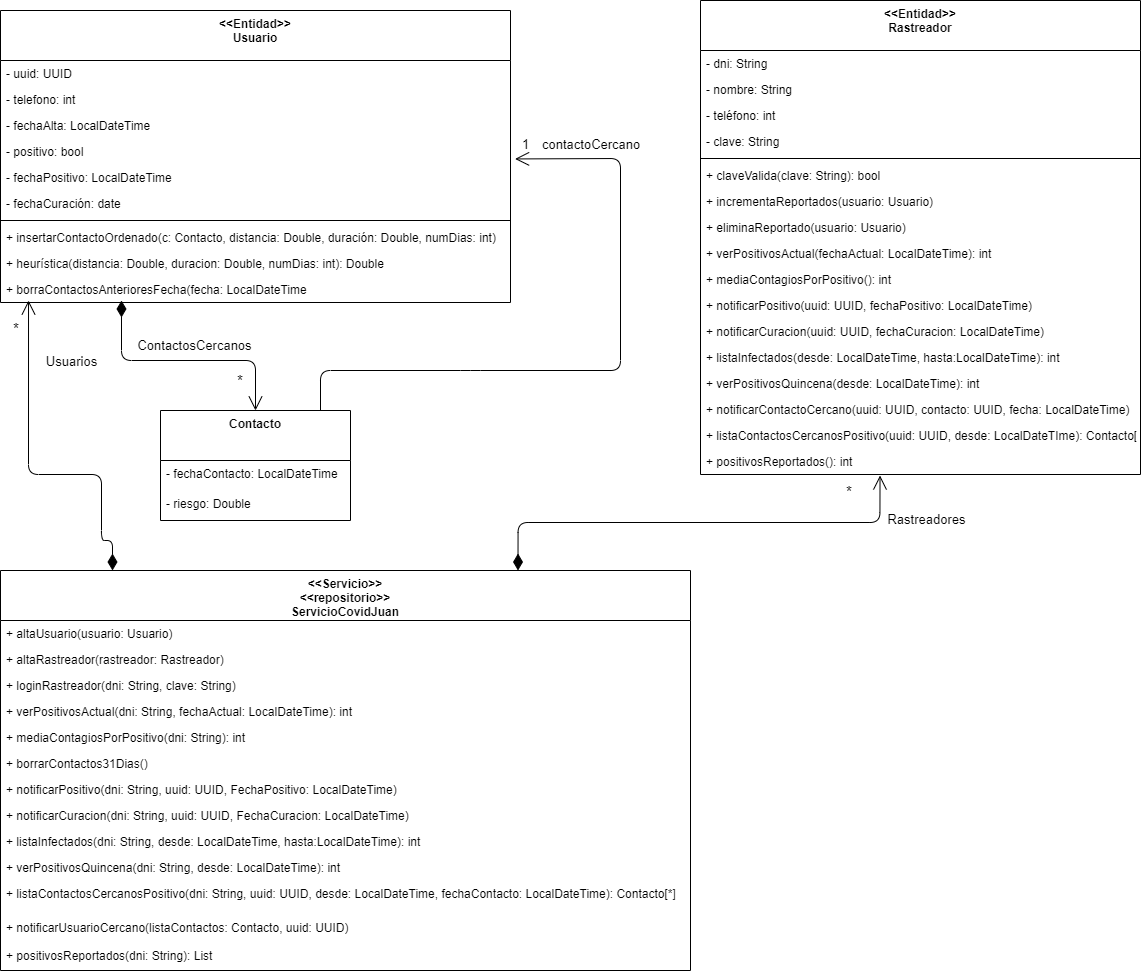

The diagram above was exported from draw.io. Its source (the exported page's mxGraphModel, read from the mxfile embedded in the PNG):
<mxGraphModel dx="1240" dy="643" grid="1" gridSize="10" guides="1" tooltips="1" connect="1" arrows="1" fold="1" page="1" pageScale="1" pageWidth="827" pageHeight="1169" math="0" shadow="0">
  <root>
    <mxCell id="WIyWlLk6GJQsqaUBKTNV-0" />
    <mxCell id="WIyWlLk6GJQsqaUBKTNV-1" parent="WIyWlLk6GJQsqaUBKTNV-0" />
    <mxCell id="U5lcyo8_3o6W1TFa-CQA-0" value="&lt;&lt;Entidad&gt;&gt;&#10;Usuario" style="swimlane;fontStyle=1;align=center;verticalAlign=top;childLayout=stackLayout;horizontal=1;startSize=50;horizontalStack=0;resizeParent=1;resizeParentMax=0;resizeLast=0;collapsible=1;marginBottom=0;" parent="WIyWlLk6GJQsqaUBKTNV-1" vertex="1">
      <mxGeometry x="80" y="40" width="510" height="292" as="geometry">
        <mxRectangle x="80" y="40" width="90" height="50" as="alternateBounds" />
      </mxGeometry>
    </mxCell>
    <mxCell id="U5lcyo8_3o6W1TFa-CQA-1" value="- uuid: UUID &#10;" style="text;strokeColor=none;fillColor=none;align=left;verticalAlign=top;spacingLeft=4;spacingRight=4;overflow=hidden;rotatable=0;points=[[0,0.5],[1,0.5]];portConstraint=eastwest;" parent="U5lcyo8_3o6W1TFa-CQA-0" vertex="1">
      <mxGeometry y="50" width="510" height="26" as="geometry" />
    </mxCell>
    <mxCell id="U5lcyo8_3o6W1TFa-CQA-5" value="- telefono: int &#10;" style="text;strokeColor=none;fillColor=none;align=left;verticalAlign=top;spacingLeft=4;spacingRight=4;overflow=hidden;rotatable=0;points=[[0,0.5],[1,0.5]];portConstraint=eastwest;" parent="U5lcyo8_3o6W1TFa-CQA-0" vertex="1">
      <mxGeometry y="76" width="510" height="26" as="geometry" />
    </mxCell>
    <mxCell id="U5lcyo8_3o6W1TFa-CQA-6" value="- fechaAlta: LocalDateTime&#10;" style="text;strokeColor=none;fillColor=none;align=left;verticalAlign=top;spacingLeft=4;spacingRight=4;overflow=hidden;rotatable=0;points=[[0,0.5],[1,0.5]];portConstraint=eastwest;" parent="U5lcyo8_3o6W1TFa-CQA-0" vertex="1">
      <mxGeometry y="102" width="510" height="26" as="geometry" />
    </mxCell>
    <mxCell id="U5lcyo8_3o6W1TFa-CQA-8" value="- positivo: bool&#10;" style="text;strokeColor=none;fillColor=none;align=left;verticalAlign=top;spacingLeft=4;spacingRight=4;overflow=hidden;rotatable=0;points=[[0,0.5],[1,0.5]];portConstraint=eastwest;" parent="U5lcyo8_3o6W1TFa-CQA-0" vertex="1">
      <mxGeometry y="128" width="510" height="26" as="geometry" />
    </mxCell>
    <mxCell id="U5lcyo8_3o6W1TFa-CQA-7" value="- fechaPositivo: LocalDateTime&#10;" style="text;strokeColor=none;fillColor=none;align=left;verticalAlign=top;spacingLeft=4;spacingRight=4;overflow=hidden;rotatable=0;points=[[0,0.5],[1,0.5]];portConstraint=eastwest;" parent="U5lcyo8_3o6W1TFa-CQA-0" vertex="1">
      <mxGeometry y="154" width="510" height="26" as="geometry" />
    </mxCell>
    <mxCell id="U5lcyo8_3o6W1TFa-CQA-9" value="- fechaCuración: date&#10;" style="text;strokeColor=none;fillColor=none;align=left;verticalAlign=top;spacingLeft=4;spacingRight=4;overflow=hidden;rotatable=0;points=[[0,0.5],[1,0.5]];portConstraint=eastwest;" parent="U5lcyo8_3o6W1TFa-CQA-0" vertex="1">
      <mxGeometry y="180" width="510" height="26" as="geometry" />
    </mxCell>
    <mxCell id="1dRfwi3giPPlknLdZ29Y-2" value="" style="line;strokeWidth=1;fillColor=none;align=left;verticalAlign=middle;spacingTop=-1;spacingLeft=3;spacingRight=3;rotatable=0;labelPosition=right;points=[];portConstraint=eastwest;" vertex="1" parent="U5lcyo8_3o6W1TFa-CQA-0">
      <mxGeometry y="206" width="510" height="8" as="geometry" />
    </mxCell>
    <mxCell id="1dRfwi3giPPlknLdZ29Y-0" value="+ insertarContactoOrdenado(c: Contacto, distancia: Double, duración: Double, numDias: int)&#10;" style="text;strokeColor=none;fillColor=none;align=left;verticalAlign=top;spacingLeft=4;spacingRight=4;overflow=hidden;rotatable=0;points=[[0,0.5],[1,0.5]];portConstraint=eastwest;" vertex="1" parent="U5lcyo8_3o6W1TFa-CQA-0">
      <mxGeometry y="214" width="510" height="26" as="geometry" />
    </mxCell>
    <mxCell id="1dRfwi3giPPlknLdZ29Y-3" value="+ heurística(distancia: Double, duracion: Double, numDias: int): Double" style="text;strokeColor=none;fillColor=none;align=left;verticalAlign=top;spacingLeft=4;spacingRight=4;overflow=hidden;rotatable=0;points=[[0,0.5],[1,0.5]];portConstraint=eastwest;" vertex="1" parent="U5lcyo8_3o6W1TFa-CQA-0">
      <mxGeometry y="240" width="510" height="26" as="geometry" />
    </mxCell>
    <mxCell id="1dRfwi3giPPlknLdZ29Y-9" value="+ borraContactosAnterioresFecha(fecha: LocalDateTime" style="text;strokeColor=none;fillColor=none;align=left;verticalAlign=top;spacingLeft=4;spacingRight=4;overflow=hidden;rotatable=0;points=[[0,0.5],[1,0.5]];portConstraint=eastwest;" vertex="1" parent="U5lcyo8_3o6W1TFa-CQA-0">
      <mxGeometry y="266" width="510" height="26" as="geometry" />
    </mxCell>
    <mxCell id="U5lcyo8_3o6W1TFa-CQA-10" value="&lt;&lt;Entidad&gt;&gt;&#10;Rastreador" style="swimlane;fontStyle=1;align=center;verticalAlign=top;childLayout=stackLayout;horizontal=1;startSize=50;horizontalStack=0;resizeParent=1;resizeParentMax=0;resizeLast=0;collapsible=1;marginBottom=0;" parent="WIyWlLk6GJQsqaUBKTNV-1" vertex="1">
      <mxGeometry x="780" y="30" width="440" height="474" as="geometry">
        <mxRectangle x="80" y="40" width="90" height="50" as="alternateBounds" />
      </mxGeometry>
    </mxCell>
    <mxCell id="U5lcyo8_3o6W1TFa-CQA-11" value="- dni: String" style="text;strokeColor=none;fillColor=none;align=left;verticalAlign=top;spacingLeft=4;spacingRight=4;overflow=hidden;rotatable=0;points=[[0,0.5],[1,0.5]];portConstraint=eastwest;" parent="U5lcyo8_3o6W1TFa-CQA-10" vertex="1">
      <mxGeometry y="50" width="440" height="26" as="geometry" />
    </mxCell>
    <mxCell id="U5lcyo8_3o6W1TFa-CQA-12" value="- nombre: String &#10;" style="text;strokeColor=none;fillColor=none;align=left;verticalAlign=top;spacingLeft=4;spacingRight=4;overflow=hidden;rotatable=0;points=[[0,0.5],[1,0.5]];portConstraint=eastwest;" parent="U5lcyo8_3o6W1TFa-CQA-10" vertex="1">
      <mxGeometry y="76" width="440" height="26" as="geometry" />
    </mxCell>
    <mxCell id="U5lcyo8_3o6W1TFa-CQA-13" value="- teléfono: int" style="text;strokeColor=none;fillColor=none;align=left;verticalAlign=top;spacingLeft=4;spacingRight=4;overflow=hidden;rotatable=0;points=[[0,0.5],[1,0.5]];portConstraint=eastwest;" parent="U5lcyo8_3o6W1TFa-CQA-10" vertex="1">
      <mxGeometry y="102" width="440" height="26" as="geometry" />
    </mxCell>
    <mxCell id="U5lcyo8_3o6W1TFa-CQA-14" value="- clave: String&#10;" style="text;strokeColor=none;fillColor=none;align=left;verticalAlign=top;spacingLeft=4;spacingRight=4;overflow=hidden;rotatable=0;points=[[0,0.5],[1,0.5]];portConstraint=eastwest;" parent="U5lcyo8_3o6W1TFa-CQA-10" vertex="1">
      <mxGeometry y="128" width="440" height="26" as="geometry" />
    </mxCell>
    <mxCell id="U5lcyo8_3o6W1TFa-CQA-17" value="" style="line;strokeWidth=1;fillColor=none;align=left;verticalAlign=middle;spacingTop=-1;spacingLeft=3;spacingRight=3;rotatable=0;labelPosition=right;points=[];portConstraint=eastwest;" parent="U5lcyo8_3o6W1TFa-CQA-10" vertex="1">
      <mxGeometry y="154" width="440" height="8" as="geometry" />
    </mxCell>
    <mxCell id="U5lcyo8_3o6W1TFa-CQA-15" value="+ claveValida(clave: String): bool&#10;" style="text;strokeColor=none;fillColor=none;align=left;verticalAlign=top;spacingLeft=4;spacingRight=4;overflow=hidden;rotatable=0;points=[[0,0.5],[1,0.5]];portConstraint=eastwest;" parent="U5lcyo8_3o6W1TFa-CQA-10" vertex="1">
      <mxGeometry y="162" width="440" height="26" as="geometry" />
    </mxCell>
    <mxCell id="xlEpkKbnb7sPki5wU2YX-1" value="+ incrementaReportados(usuario: Usuario)" style="text;strokeColor=none;fillColor=none;align=left;verticalAlign=top;spacingLeft=4;spacingRight=4;overflow=hidden;rotatable=0;points=[[0,0.5],[1,0.5]];portConstraint=eastwest;" parent="U5lcyo8_3o6W1TFa-CQA-10" vertex="1">
      <mxGeometry y="188" width="440" height="26" as="geometry" />
    </mxCell>
    <mxCell id="xlEpkKbnb7sPki5wU2YX-2" value="+ eliminaReportado(usuario: Usuario)" style="text;strokeColor=none;fillColor=none;align=left;verticalAlign=top;spacingLeft=4;spacingRight=4;overflow=hidden;rotatable=0;points=[[0,0.5],[1,0.5]];portConstraint=eastwest;" parent="U5lcyo8_3o6W1TFa-CQA-10" vertex="1">
      <mxGeometry y="214" width="440" height="26" as="geometry" />
    </mxCell>
    <mxCell id="U5lcyo8_3o6W1TFa-CQA-34" value="+ verPositivosActual(fechaActual: LocalDateTime): int" style="text;strokeColor=none;fillColor=none;align=left;verticalAlign=top;spacingLeft=4;spacingRight=4;overflow=hidden;rotatable=0;points=[[0,0.5],[1,0.5]];portConstraint=eastwest;" parent="U5lcyo8_3o6W1TFa-CQA-10" vertex="1">
      <mxGeometry y="240" width="440" height="26" as="geometry" />
    </mxCell>
    <mxCell id="U5lcyo8_3o6W1TFa-CQA-32" value="+ mediaContagiosPorPositivo(): int" style="text;strokeColor=none;fillColor=none;align=left;verticalAlign=top;spacingLeft=4;spacingRight=4;overflow=hidden;rotatable=0;points=[[0,0.5],[1,0.5]];portConstraint=eastwest;" parent="U5lcyo8_3o6W1TFa-CQA-10" vertex="1">
      <mxGeometry y="266" width="440" height="26" as="geometry" />
    </mxCell>
    <mxCell id="U5lcyo8_3o6W1TFa-CQA-22" value="+ notificarPositivo(uuid: UUID, fechaPositivo: LocalDateTime)" style="text;strokeColor=none;fillColor=none;align=left;verticalAlign=top;spacingLeft=4;spacingRight=4;overflow=hidden;rotatable=0;points=[[0,0.5],[1,0.5]];portConstraint=eastwest;" parent="U5lcyo8_3o6W1TFa-CQA-10" vertex="1">
      <mxGeometry y="292" width="440" height="26" as="geometry" />
    </mxCell>
    <mxCell id="U5lcyo8_3o6W1TFa-CQA-23" value="+ notificarCuracion(uuid: UUID, fechaCuracion: LocalDateTime)" style="text;strokeColor=none;fillColor=none;align=left;verticalAlign=top;spacingLeft=4;spacingRight=4;overflow=hidden;rotatable=0;points=[[0,0.5],[1,0.5]];portConstraint=eastwest;" parent="U5lcyo8_3o6W1TFa-CQA-10" vertex="1">
      <mxGeometry y="318" width="440" height="26" as="geometry" />
    </mxCell>
    <mxCell id="U5lcyo8_3o6W1TFa-CQA-35" value="+ listaInfectados(desde: LocalDateTime, hasta:LocalDateTime): int &#10;" style="text;strokeColor=none;fillColor=none;align=left;verticalAlign=top;spacingLeft=4;spacingRight=4;overflow=hidden;rotatable=0;points=[[0,0.5],[1,0.5]];portConstraint=eastwest;" parent="U5lcyo8_3o6W1TFa-CQA-10" vertex="1">
      <mxGeometry y="344" width="440" height="26" as="geometry" />
    </mxCell>
    <mxCell id="U5lcyo8_3o6W1TFa-CQA-33" value="+ verPositivosQuincena(desde: LocalDateTime): int " style="text;strokeColor=none;fillColor=none;align=left;verticalAlign=top;spacingLeft=4;spacingRight=4;overflow=hidden;rotatable=0;points=[[0,0.5],[1,0.5]];portConstraint=eastwest;" parent="U5lcyo8_3o6W1TFa-CQA-10" vertex="1">
      <mxGeometry y="370" width="440" height="26" as="geometry" />
    </mxCell>
    <mxCell id="xlEpkKbnb7sPki5wU2YX-4" value="+ notificarContactoCercano(uuid: UUID, contacto: UUID, fecha: LocalDateTime)&#10;" style="text;strokeColor=none;fillColor=none;align=left;verticalAlign=top;spacingLeft=4;spacingRight=4;overflow=hidden;rotatable=0;points=[[0,0.5],[1,0.5]];portConstraint=eastwest;" parent="U5lcyo8_3o6W1TFa-CQA-10" vertex="1">
      <mxGeometry y="396" width="440" height="26" as="geometry" />
    </mxCell>
    <mxCell id="U5lcyo8_3o6W1TFa-CQA-24" value="+ listaContactosCercanosPositivo(uuid: UUID, desde: LocalDateTIme): Contacto[*]" style="text;strokeColor=none;fillColor=none;align=left;verticalAlign=top;spacingLeft=4;spacingRight=4;overflow=hidden;rotatable=0;points=[[0,0.5],[1,0.5]];portConstraint=eastwest;" parent="U5lcyo8_3o6W1TFa-CQA-10" vertex="1">
      <mxGeometry y="422" width="440" height="26" as="geometry" />
    </mxCell>
    <mxCell id="U5lcyo8_3o6W1TFa-CQA-31" value="+ positivosReportados(): int" style="text;strokeColor=none;fillColor=none;align=left;verticalAlign=top;spacingLeft=4;spacingRight=4;overflow=hidden;rotatable=0;points=[[0,0.5],[1,0.5]];portConstraint=eastwest;" parent="U5lcyo8_3o6W1TFa-CQA-10" vertex="1">
      <mxGeometry y="448" width="440" height="26" as="geometry" />
    </mxCell>
    <mxCell id="U5lcyo8_3o6W1TFa-CQA-36" value="&lt;&lt;Servicio&gt;&gt;&#10;&lt;&lt;repositorio&gt;&gt;&#10;ServicioCovidJuan" style="swimlane;fontStyle=1;align=center;verticalAlign=top;childLayout=stackLayout;horizontal=1;startSize=50;horizontalStack=0;resizeParent=1;resizeParentMax=0;resizeLast=0;collapsible=1;marginBottom=0;" parent="WIyWlLk6GJQsqaUBKTNV-1" vertex="1">
      <mxGeometry x="80" y="600" width="690" height="400" as="geometry">
        <mxRectangle x="80" y="40" width="90" height="50" as="alternateBounds" />
      </mxGeometry>
    </mxCell>
    <mxCell id="U5lcyo8_3o6W1TFa-CQA-42" value="+ altaUsuario(usuario: Usuario)" style="text;strokeColor=none;fillColor=none;align=left;verticalAlign=top;spacingLeft=4;spacingRight=4;overflow=hidden;rotatable=0;points=[[0,0.5],[1,0.5]];portConstraint=eastwest;" parent="U5lcyo8_3o6W1TFa-CQA-36" vertex="1">
      <mxGeometry y="50" width="690" height="26" as="geometry" />
    </mxCell>
    <mxCell id="U5lcyo8_3o6W1TFa-CQA-43" value="+ altaRastreador(rastreador: Rastreador)" style="text;strokeColor=none;fillColor=none;align=left;verticalAlign=top;spacingLeft=4;spacingRight=4;overflow=hidden;rotatable=0;points=[[0,0.5],[1,0.5]];portConstraint=eastwest;" parent="U5lcyo8_3o6W1TFa-CQA-36" vertex="1">
      <mxGeometry y="76" width="690" height="26" as="geometry" />
    </mxCell>
    <mxCell id="U5lcyo8_3o6W1TFa-CQA-44" value="+ loginRastreador(dni: String, clave: String)" style="text;strokeColor=none;fillColor=none;align=left;verticalAlign=top;spacingLeft=4;spacingRight=4;overflow=hidden;rotatable=0;points=[[0,0.5],[1,0.5]];portConstraint=eastwest;" parent="U5lcyo8_3o6W1TFa-CQA-36" vertex="1">
      <mxGeometry y="102" width="690" height="26" as="geometry" />
    </mxCell>
    <mxCell id="zEeCr6yRANouxQdKvNY8-12" value="+ verPositivosActual(dni: String, fechaActual: LocalDateTime): int" style="text;strokeColor=none;fillColor=none;align=left;verticalAlign=top;spacingLeft=4;spacingRight=4;overflow=hidden;rotatable=0;points=[[0,0.5],[1,0.5]];portConstraint=eastwest;" parent="U5lcyo8_3o6W1TFa-CQA-36" vertex="1">
      <mxGeometry y="128" width="690" height="26" as="geometry" />
    </mxCell>
    <mxCell id="zEeCr6yRANouxQdKvNY8-14" value="+ mediaContagiosPorPositivo(dni: String): int" style="text;strokeColor=none;fillColor=none;align=left;verticalAlign=top;spacingLeft=4;spacingRight=4;overflow=hidden;rotatable=0;points=[[0,0.5],[1,0.5]];portConstraint=eastwest;" parent="U5lcyo8_3o6W1TFa-CQA-36" vertex="1">
      <mxGeometry y="154" width="690" height="26" as="geometry" />
    </mxCell>
    <mxCell id="4Mxn3H-_2HY_4QSECFUm-5" value="+ borrarContactos31Dias()" style="text;strokeColor=none;fillColor=none;align=left;verticalAlign=top;spacingLeft=4;spacingRight=4;overflow=hidden;rotatable=0;points=[[0,0.5],[1,0.5]];portConstraint=eastwest;" parent="U5lcyo8_3o6W1TFa-CQA-36" vertex="1">
      <mxGeometry y="180" width="690" height="26" as="geometry" />
    </mxCell>
    <mxCell id="4Mxn3H-_2HY_4QSECFUm-6" value="+ notificarPositivo(dni: String, uuid: UUID, FechaPositivo: LocalDateTime)" style="text;strokeColor=none;fillColor=none;align=left;verticalAlign=top;spacingLeft=4;spacingRight=4;overflow=hidden;rotatable=0;points=[[0,0.5],[1,0.5]];portConstraint=eastwest;" parent="U5lcyo8_3o6W1TFa-CQA-36" vertex="1">
      <mxGeometry y="206" width="690" height="26" as="geometry" />
    </mxCell>
    <mxCell id="zEeCr6yRANouxQdKvNY8-9" value="+ notificarCuracion(dni: String, uuid: UUID, FechaCuracion: LocalDateTime)" style="text;strokeColor=none;fillColor=none;align=left;verticalAlign=top;spacingLeft=4;spacingRight=4;overflow=hidden;rotatable=0;points=[[0,0.5],[1,0.5]];portConstraint=eastwest;" parent="U5lcyo8_3o6W1TFa-CQA-36" vertex="1">
      <mxGeometry y="232" width="690" height="26" as="geometry" />
    </mxCell>
    <mxCell id="zEeCr6yRANouxQdKvNY8-11" value="+ listaInfectados(dni: String, desde: LocalDateTime, hasta:LocalDateTime): int &#10;" style="text;strokeColor=none;fillColor=none;align=left;verticalAlign=top;spacingLeft=4;spacingRight=4;overflow=hidden;rotatable=0;points=[[0,0.5],[1,0.5]];portConstraint=eastwest;" parent="U5lcyo8_3o6W1TFa-CQA-36" vertex="1">
      <mxGeometry y="258" width="690" height="26" as="geometry" />
    </mxCell>
    <mxCell id="zEeCr6yRANouxQdKvNY8-13" value="+ verPositivosQuincena(dni: String, desde: LocalDateTime): int " style="text;strokeColor=none;fillColor=none;align=left;verticalAlign=top;spacingLeft=4;spacingRight=4;overflow=hidden;rotatable=0;points=[[0,0.5],[1,0.5]];portConstraint=eastwest;" parent="U5lcyo8_3o6W1TFa-CQA-36" vertex="1">
      <mxGeometry y="284" width="690" height="26" as="geometry" />
    </mxCell>
    <mxCell id="zEeCr6yRANouxQdKvNY8-10" value="+ listaContactosCercanosPositivo(dni: String, uuid: UUID, desde: LocalDateTime, fechaContacto: LocalDateTime): Contacto[*]" style="text;strokeColor=none;fillColor=none;align=left;verticalAlign=top;spacingLeft=4;spacingRight=4;overflow=hidden;rotatable=0;points=[[0,0.5],[1,0.5]];portConstraint=eastwest;" parent="U5lcyo8_3o6W1TFa-CQA-36" vertex="1">
      <mxGeometry y="310" width="690" height="34" as="geometry" />
    </mxCell>
    <mxCell id="U5lcyo8_3o6W1TFa-CQA-45" value="+ notificarUsuarioCercano(listaContactos: Contacto, uuid: UUID)" style="text;strokeColor=none;fillColor=none;align=left;verticalAlign=top;spacingLeft=4;spacingRight=4;overflow=hidden;rotatable=0;points=[[0,0.5],[1,0.5]];portConstraint=eastwest;" parent="U5lcyo8_3o6W1TFa-CQA-36" vertex="1">
      <mxGeometry y="344" width="690" height="28" as="geometry" />
    </mxCell>
    <mxCell id="4Mxn3H-_2HY_4QSECFUm-8" value="+ positivosReportados(dni: String): List" style="text;strokeColor=none;fillColor=none;align=left;verticalAlign=top;spacingLeft=4;spacingRight=4;overflow=hidden;rotatable=0;points=[[0,0.5],[1,0.5]];portConstraint=eastwest;" parent="U5lcyo8_3o6W1TFa-CQA-36" vertex="1">
      <mxGeometry y="372" width="690" height="28" as="geometry" />
    </mxCell>
    <mxCell id="U5lcyo8_3o6W1TFa-CQA-52" value="*" style="endArrow=open;html=1;endSize=12;startArrow=diamondThin;startSize=14;startFill=1;edgeStyle=orthogonalEdgeStyle;align=left;verticalAlign=bottom;fontSize=15;" parent="WIyWlLk6GJQsqaUBKTNV-1" edge="1" source="U5lcyo8_3o6W1TFa-CQA-36">
      <mxGeometry x="0.779" y="17" relative="1" as="geometry">
        <mxPoint x="192.03000000000003" y="660" as="sourcePoint" />
        <mxPoint x="108.02" y="330" as="targetPoint" />
        <Array as="points">
          <mxPoint x="192" y="570" />
          <mxPoint x="181" y="570" />
          <mxPoint x="181" y="504" />
          <mxPoint x="108" y="504" />
        </Array>
        <mxPoint as="offset" />
      </mxGeometry>
    </mxCell>
    <mxCell id="U5lcyo8_3o6W1TFa-CQA-55" value="*" style="endArrow=open;html=1;endSize=12;startArrow=diamondThin;startSize=14;startFill=1;edgeStyle=orthogonalEdgeStyle;align=left;verticalAlign=bottom;exitX=0.75;exitY=0;exitDx=0;exitDy=0;entryX=0.408;entryY=1.038;entryDx=0;entryDy=0;entryPerimeter=0;fontSize=15;" parent="WIyWlLk6GJQsqaUBKTNV-1" source="U5lcyo8_3o6W1TFa-CQA-36" target="U5lcyo8_3o6W1TFa-CQA-31" edge="1">
      <mxGeometry x="0.6409" y="19" relative="1" as="geometry">
        <mxPoint x="201.92999999999995" y="609.076" as="sourcePoint" />
        <mxPoint x="166.96000000000004" y="290.98800000000006" as="targetPoint" />
        <mxPoint as="offset" />
      </mxGeometry>
    </mxCell>
    <mxCell id="U5lcyo8_3o6W1TFa-CQA-56" value="Rastreadores" style="edgeLabel;html=1;align=center;verticalAlign=middle;resizable=0;points=[];fontSize=13;" parent="U5lcyo8_3o6W1TFa-CQA-55" vertex="1" connectable="0">
      <mxGeometry x="0.7733" y="-1" relative="1" as="geometry">
        <mxPoint x="49.89" y="-4.6" as="offset" />
      </mxGeometry>
    </mxCell>
    <mxCell id="U5lcyo8_3o6W1TFa-CQA-67" value="Usuarios" style="edgeLabel;html=1;align=center;verticalAlign=middle;resizable=0;points=[];fontSize=13;" parent="WIyWlLk6GJQsqaUBKTNV-1" vertex="1" connectable="0">
      <mxGeometry x="150.02999999999997" y="389.99800791149244" as="geometry" />
    </mxCell>
    <mxCell id="zEeCr6yRANouxQdKvNY8-2" value="Contacto" style="swimlane;fontStyle=1;align=center;verticalAlign=top;childLayout=stackLayout;horizontal=1;startSize=50;horizontalStack=0;resizeParent=1;resizeParentMax=0;resizeLast=0;collapsible=1;marginBottom=0;" parent="WIyWlLk6GJQsqaUBKTNV-1" vertex="1">
      <mxGeometry x="240" y="440" width="190" height="110" as="geometry">
        <mxRectangle x="80" y="40" width="90" height="50" as="alternateBounds" />
      </mxGeometry>
    </mxCell>
    <mxCell id="zEeCr6yRANouxQdKvNY8-3" value="- fechaContacto: LocalDateTime" style="text;strokeColor=none;fillColor=none;align=left;verticalAlign=top;spacingLeft=4;spacingRight=4;overflow=hidden;rotatable=0;points=[[0,0.5],[1,0.5]];portConstraint=eastwest;" parent="zEeCr6yRANouxQdKvNY8-2" vertex="1">
      <mxGeometry y="50" width="190" height="30" as="geometry" />
    </mxCell>
    <mxCell id="xlEpkKbnb7sPki5wU2YX-0" value="- riesgo: Double" style="text;strokeColor=none;fillColor=none;align=left;verticalAlign=top;spacingLeft=4;spacingRight=4;overflow=hidden;rotatable=0;points=[[0,0.5],[1,0.5]];portConstraint=eastwest;" parent="zEeCr6yRANouxQdKvNY8-2" vertex="1">
      <mxGeometry y="80" width="190" height="30" as="geometry" />
    </mxCell>
    <mxCell id="zEeCr6yRANouxQdKvNY8-7" value="*" style="endArrow=open;html=1;endSize=12;startArrow=diamondThin;startSize=14;startFill=1;edgeStyle=orthogonalEdgeStyle;align=left;verticalAlign=bottom;fontSize=15;entryX=0.5;entryY=0;entryDx=0;entryDy=0;" parent="WIyWlLk6GJQsqaUBKTNV-1" target="zEeCr6yRANouxQdKvNY8-2" edge="1">
      <mxGeometry x="0.8454" y="-20" relative="1" as="geometry">
        <mxPoint x="201" y="330" as="sourcePoint" />
        <mxPoint x="275" y="100" as="targetPoint" />
        <Array as="points">
          <mxPoint x="201" y="390" />
          <mxPoint x="335" y="390" />
        </Array>
        <mxPoint as="offset" />
      </mxGeometry>
    </mxCell>
    <mxCell id="zEeCr6yRANouxQdKvNY8-8" value="" style="endArrow=open;endFill=1;endSize=12;html=1;entryX=1.009;entryY=-0.214;entryDx=0;entryDy=0;entryPerimeter=0;" parent="WIyWlLk6GJQsqaUBKTNV-1" target="U5lcyo8_3o6W1TFa-CQA-7" edge="1">
      <mxGeometry width="160" relative="1" as="geometry">
        <mxPoint x="400" y="440" as="sourcePoint" />
        <mxPoint x="410" y="230" as="targetPoint" />
        <Array as="points">
          <mxPoint x="400" y="400" />
          <mxPoint x="550" y="400" />
          <mxPoint x="700" y="400" />
          <mxPoint x="700" y="188" />
        </Array>
      </mxGeometry>
    </mxCell>
    <mxCell id="zEeCr6yRANouxQdKvNY8-15" value="ContactosCercanos" style="edgeLabel;html=1;align=center;verticalAlign=middle;resizable=0;points=[];fontSize=13;" parent="WIyWlLk6GJQsqaUBKTNV-1" vertex="1" connectable="0">
      <mxGeometry x="169.99999999999997" y="369.99800791149244" as="geometry">
        <mxPoint x="103" y="4" as="offset" />
      </mxGeometry>
    </mxCell>
    <mxCell id="zEeCr6yRANouxQdKvNY8-16" value="&lt;div style=&quot;text-align: center&quot;&gt;&lt;font face=&quot;helvetica&quot;&gt;&lt;span style=&quot;font-size: 13px ; background-color: rgb(255 , 255 , 255)&quot;&gt;contactoCercano&lt;/span&gt;&lt;/font&gt;&lt;/div&gt;" style="text;whiteSpace=wrap;html=1;" parent="WIyWlLk6GJQsqaUBKTNV-1" vertex="1">
      <mxGeometry x="620" y="160" width="80" height="30" as="geometry" />
    </mxCell>
    <mxCell id="zEeCr6yRANouxQdKvNY8-18" value="&lt;div style=&quot;text-align: center&quot;&gt;&lt;font face=&quot;helvetica&quot;&gt;&lt;span style=&quot;font-size: 13px ; background-color: rgb(255 , 255 , 255)&quot;&gt;1&lt;/span&gt;&lt;/font&gt;&lt;/div&gt;" style="text;whiteSpace=wrap;html=1;" parent="WIyWlLk6GJQsqaUBKTNV-1" vertex="1">
      <mxGeometry x="600" y="160" width="80" height="30" as="geometry" />
    </mxCell>
  </root>
</mxGraphModel>